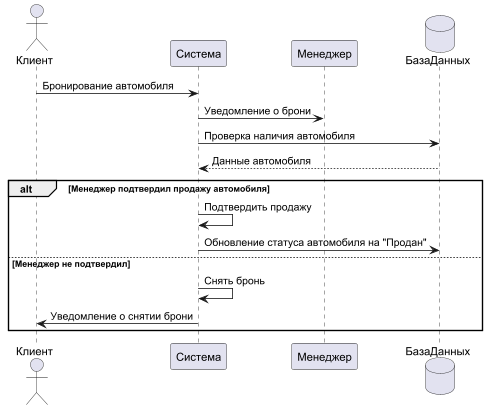

The diagram above was rendered by PlantUML. Its source (embedded in the PNG):
@startuml
actor Клиент
participant "Система" as System
participant Менеджер
database БазаДанных

Клиент -> System: Бронирование автомобиля
System -> Менеджер: Уведомление о брони
System -> БазаДанных: Проверка наличия автомобиля
БазаДанных --> System: Данные автомобиля

alt Менеджер подтвердил продажу автомобиля
    System -> System: Подтвердить продажу
    System -> БазаДанных: Обновление статуса автомобиля на "Продан"
else Менеджер не подтвердил
    System -> System: Снять бронь
    System -> Клиент: Уведомление о снятии брони
end
@enduml